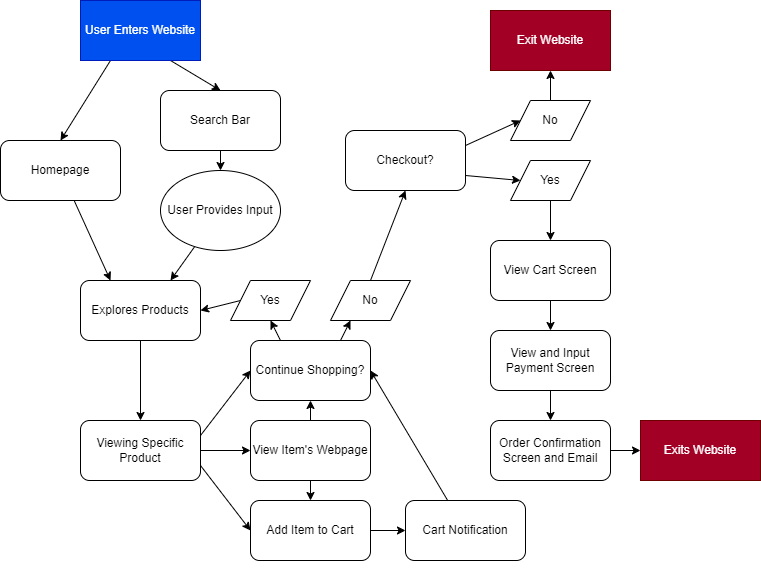

The diagram above was exported from draw.io. Its source (the exported page's mxGraphModel, read from the mxfile embedded in the PNG):
<mxGraphModel dx="1002" dy="283" grid="1" gridSize="10" guides="1" tooltips="1" connect="1" arrows="1" fold="1" page="1" pageScale="1" pageWidth="850" pageHeight="1100" math="0" shadow="0">
  <root>
    <mxCell id="0" />
    <mxCell id="1" parent="0" />
    <mxCell id="13" style="edgeStyle=none;html=1;exitX=0.25;exitY=1;exitDx=0;exitDy=0;entryX=0.5;entryY=0;entryDx=0;entryDy=0;" edge="1" parent="1" source="2" target="8">
      <mxGeometry relative="1" as="geometry" />
    </mxCell>
    <mxCell id="14" style="edgeStyle=none;html=1;exitX=0.75;exitY=1;exitDx=0;exitDy=0;entryX=0.5;entryY=0;entryDx=0;entryDy=0;" edge="1" parent="1" source="2" target="7">
      <mxGeometry relative="1" as="geometry" />
    </mxCell>
    <mxCell id="2" value="User Enters Website" style="rounded=0;whiteSpace=wrap;html=1;fillColor=#0050ef;fontColor=#ffffff;strokeColor=#001DBC;" vertex="1" parent="1">
      <mxGeometry x="100" y="40" width="120" height="60" as="geometry" />
    </mxCell>
    <mxCell id="16" style="edgeStyle=none;html=1;entryX=0.5;entryY=0;entryDx=0;entryDy=0;" edge="1" parent="1" source="6" target="15">
      <mxGeometry relative="1" as="geometry" />
    </mxCell>
    <mxCell id="6" value="Explores Products" style="rounded=1;whiteSpace=wrap;html=1;" vertex="1" parent="1">
      <mxGeometry x="100" y="320" width="120" height="60" as="geometry" />
    </mxCell>
    <mxCell id="11" style="edgeStyle=none;html=1;exitX=0.5;exitY=1;exitDx=0;exitDy=0;entryX=0.5;entryY=0;entryDx=0;entryDy=0;" edge="1" parent="1" source="7" target="9">
      <mxGeometry relative="1" as="geometry" />
    </mxCell>
    <mxCell id="7" value="Search Bar" style="rounded=1;whiteSpace=wrap;html=1;" vertex="1" parent="1">
      <mxGeometry x="180" y="130" width="120" height="60" as="geometry" />
    </mxCell>
    <mxCell id="12" style="edgeStyle=none;html=1;entryX=0.25;entryY=0;entryDx=0;entryDy=0;" edge="1" parent="1" source="8" target="6">
      <mxGeometry relative="1" as="geometry" />
    </mxCell>
    <mxCell id="8" value="Homepage" style="rounded=1;whiteSpace=wrap;html=1;" vertex="1" parent="1">
      <mxGeometry x="20" y="180" width="120" height="60" as="geometry" />
    </mxCell>
    <mxCell id="10" style="edgeStyle=none;html=1;entryX=0.75;entryY=0;entryDx=0;entryDy=0;" edge="1" parent="1" source="9" target="6">
      <mxGeometry relative="1" as="geometry" />
    </mxCell>
    <mxCell id="9" value="User Provides Input" style="ellipse;whiteSpace=wrap;html=1;" vertex="1" parent="1">
      <mxGeometry x="180" y="210" width="120" height="80" as="geometry" />
    </mxCell>
    <mxCell id="21" style="edgeStyle=none;html=1;exitX=1;exitY=0.75;exitDx=0;exitDy=0;entryX=0;entryY=0.5;entryDx=0;entryDy=0;" edge="1" parent="1" source="15" target="17">
      <mxGeometry relative="1" as="geometry" />
    </mxCell>
    <mxCell id="25" style="edgeStyle=none;html=1;exitX=1;exitY=0.5;exitDx=0;exitDy=0;entryX=0;entryY=0.5;entryDx=0;entryDy=0;" edge="1" parent="1" source="15" target="18">
      <mxGeometry relative="1" as="geometry" />
    </mxCell>
    <mxCell id="26" style="edgeStyle=none;html=1;exitX=1;exitY=0.25;exitDx=0;exitDy=0;entryX=0;entryY=0.5;entryDx=0;entryDy=0;" edge="1" parent="1" source="15" target="19">
      <mxGeometry relative="1" as="geometry" />
    </mxCell>
    <mxCell id="15" value="Viewing Specific Product" style="rounded=1;whiteSpace=wrap;html=1;" vertex="1" parent="1">
      <mxGeometry x="100" y="460" width="120" height="60" as="geometry" />
    </mxCell>
    <mxCell id="33" style="edgeStyle=none;html=1;entryX=0;entryY=0.5;entryDx=0;entryDy=0;" edge="1" parent="1" source="17" target="35">
      <mxGeometry relative="1" as="geometry">
        <mxPoint x="480" y="340" as="targetPoint" />
      </mxGeometry>
    </mxCell>
    <mxCell id="37" style="edgeStyle=none;html=1;exitX=0.5;exitY=1;exitDx=0;exitDy=0;" edge="1" parent="1" source="17">
      <mxGeometry relative="1" as="geometry">
        <mxPoint x="330" y="570" as="targetPoint" />
      </mxGeometry>
    </mxCell>
    <mxCell id="17" value="Add Item to Cart" style="rounded=1;whiteSpace=wrap;html=1;" vertex="1" parent="1">
      <mxGeometry x="270" y="540" width="120" height="60" as="geometry" />
    </mxCell>
    <mxCell id="30" style="edgeStyle=none;html=1;entryX=0.5;entryY=1;entryDx=0;entryDy=0;" edge="1" parent="1" source="18" target="19">
      <mxGeometry relative="1" as="geometry" />
    </mxCell>
    <mxCell id="38" style="edgeStyle=none;html=1;entryX=0.5;entryY=0;entryDx=0;entryDy=0;" edge="1" parent="1" source="18" target="17">
      <mxGeometry relative="1" as="geometry" />
    </mxCell>
    <mxCell id="18" value="View Item's Webpage" style="rounded=1;whiteSpace=wrap;html=1;" vertex="1" parent="1">
      <mxGeometry x="270" y="460" width="120" height="60" as="geometry" />
    </mxCell>
    <mxCell id="42" style="edgeStyle=none;html=1;exitX=0.25;exitY=0;exitDx=0;exitDy=0;entryX=0.5;entryY=1;entryDx=0;entryDy=0;" edge="1" parent="1" source="19" target="39">
      <mxGeometry relative="1" as="geometry" />
    </mxCell>
    <mxCell id="43" style="edgeStyle=none;html=1;exitX=0.75;exitY=0;exitDx=0;exitDy=0;entryX=0.25;entryY=1;entryDx=0;entryDy=0;" edge="1" parent="1" source="19" target="40">
      <mxGeometry relative="1" as="geometry" />
    </mxCell>
    <mxCell id="19" value="Continue Shopping?" style="rounded=1;whiteSpace=wrap;html=1;" vertex="1" parent="1">
      <mxGeometry x="270" y="380" width="120" height="60" as="geometry" />
    </mxCell>
    <mxCell id="36" style="edgeStyle=none;html=1;entryX=1;entryY=0.5;entryDx=0;entryDy=0;" edge="1" parent="1" source="35" target="19">
      <mxGeometry relative="1" as="geometry" />
    </mxCell>
    <mxCell id="35" value="Cart Notification" style="rounded=1;whiteSpace=wrap;html=1;" vertex="1" parent="1">
      <mxGeometry x="425" y="540" width="120" height="60" as="geometry" />
    </mxCell>
    <mxCell id="44" style="edgeStyle=none;html=1;exitX=0;exitY=0.5;exitDx=0;exitDy=0;entryX=1;entryY=0.5;entryDx=0;entryDy=0;" edge="1" parent="1" source="39" target="6">
      <mxGeometry relative="1" as="geometry" />
    </mxCell>
    <mxCell id="39" value="Yes" style="shape=parallelogram;perimeter=parallelogramPerimeter;whiteSpace=wrap;html=1;fixedSize=1;" vertex="1" parent="1">
      <mxGeometry x="250" y="320" width="80" height="40" as="geometry" />
    </mxCell>
    <mxCell id="56" style="edgeStyle=none;html=1;exitX=0.5;exitY=0;exitDx=0;exitDy=0;entryX=0.5;entryY=1;entryDx=0;entryDy=0;" edge="1" parent="1" source="40" target="47">
      <mxGeometry relative="1" as="geometry" />
    </mxCell>
    <mxCell id="40" value="No" style="shape=parallelogram;perimeter=parallelogramPerimeter;whiteSpace=wrap;html=1;fixedSize=1;" vertex="1" parent="1">
      <mxGeometry x="350" y="320" width="80" height="40" as="geometry" />
    </mxCell>
    <mxCell id="57" style="edgeStyle=none;html=1;exitX=1;exitY=0.75;exitDx=0;exitDy=0;entryX=0;entryY=0.5;entryDx=0;entryDy=0;" edge="1" parent="1" source="47" target="53">
      <mxGeometry relative="1" as="geometry" />
    </mxCell>
    <mxCell id="58" style="edgeStyle=none;html=1;exitX=1;exitY=0.25;exitDx=0;exitDy=0;entryX=0;entryY=0.5;entryDx=0;entryDy=0;" edge="1" parent="1" source="47" target="52">
      <mxGeometry relative="1" as="geometry" />
    </mxCell>
    <mxCell id="47" value="Checkout?" style="rounded=1;whiteSpace=wrap;html=1;" vertex="1" parent="1">
      <mxGeometry x="365" y="170" width="120" height="60" as="geometry" />
    </mxCell>
    <mxCell id="60" style="edgeStyle=none;html=1;entryX=0.5;entryY=1;entryDx=0;entryDy=0;" edge="1" parent="1" source="52" target="59">
      <mxGeometry relative="1" as="geometry" />
    </mxCell>
    <mxCell id="52" value="No" style="shape=parallelogram;perimeter=parallelogramPerimeter;whiteSpace=wrap;html=1;fixedSize=1;" vertex="1" parent="1">
      <mxGeometry x="530" y="140" width="80" height="40" as="geometry" />
    </mxCell>
    <mxCell id="62" style="edgeStyle=none;html=1;" edge="1" parent="1" source="53" target="61">
      <mxGeometry relative="1" as="geometry" />
    </mxCell>
    <mxCell id="53" value="Yes" style="shape=parallelogram;perimeter=parallelogramPerimeter;whiteSpace=wrap;html=1;fixedSize=1;" vertex="1" parent="1">
      <mxGeometry x="530" y="200" width="80" height="40" as="geometry" />
    </mxCell>
    <mxCell id="59" value="Exit Website" style="rounded=0;whiteSpace=wrap;html=1;fillColor=#a20025;fontColor=#ffffff;strokeColor=#6F0000;" vertex="1" parent="1">
      <mxGeometry x="510" y="50" width="120" height="60" as="geometry" />
    </mxCell>
    <mxCell id="65" style="edgeStyle=none;html=1;" edge="1" parent="1" source="61" target="64">
      <mxGeometry relative="1" as="geometry" />
    </mxCell>
    <mxCell id="61" value="View Cart Screen" style="rounded=1;whiteSpace=wrap;html=1;" vertex="1" parent="1">
      <mxGeometry x="510" y="280" width="120" height="60" as="geometry" />
    </mxCell>
    <mxCell id="68" style="edgeStyle=none;html=1;" edge="1" parent="1" source="64" target="67">
      <mxGeometry relative="1" as="geometry" />
    </mxCell>
    <mxCell id="64" value="View and Input Payment Screen" style="rounded=1;whiteSpace=wrap;html=1;" vertex="1" parent="1">
      <mxGeometry x="510" y="370" width="120" height="60" as="geometry" />
    </mxCell>
    <mxCell id="71" style="edgeStyle=none;html=1;" edge="1" parent="1" source="67" target="70">
      <mxGeometry relative="1" as="geometry" />
    </mxCell>
    <mxCell id="67" value="Order Confirmation Screen and Email" style="rounded=1;whiteSpace=wrap;html=1;" vertex="1" parent="1">
      <mxGeometry x="510" y="460" width="120" height="60" as="geometry" />
    </mxCell>
    <mxCell id="70" value="Exits Website" style="rounded=0;whiteSpace=wrap;html=1;fillColor=#a20025;fontColor=#ffffff;strokeColor=#6F0000;" vertex="1" parent="1">
      <mxGeometry x="660" y="460" width="120" height="60" as="geometry" />
    </mxCell>
  </root>
</mxGraphModel>